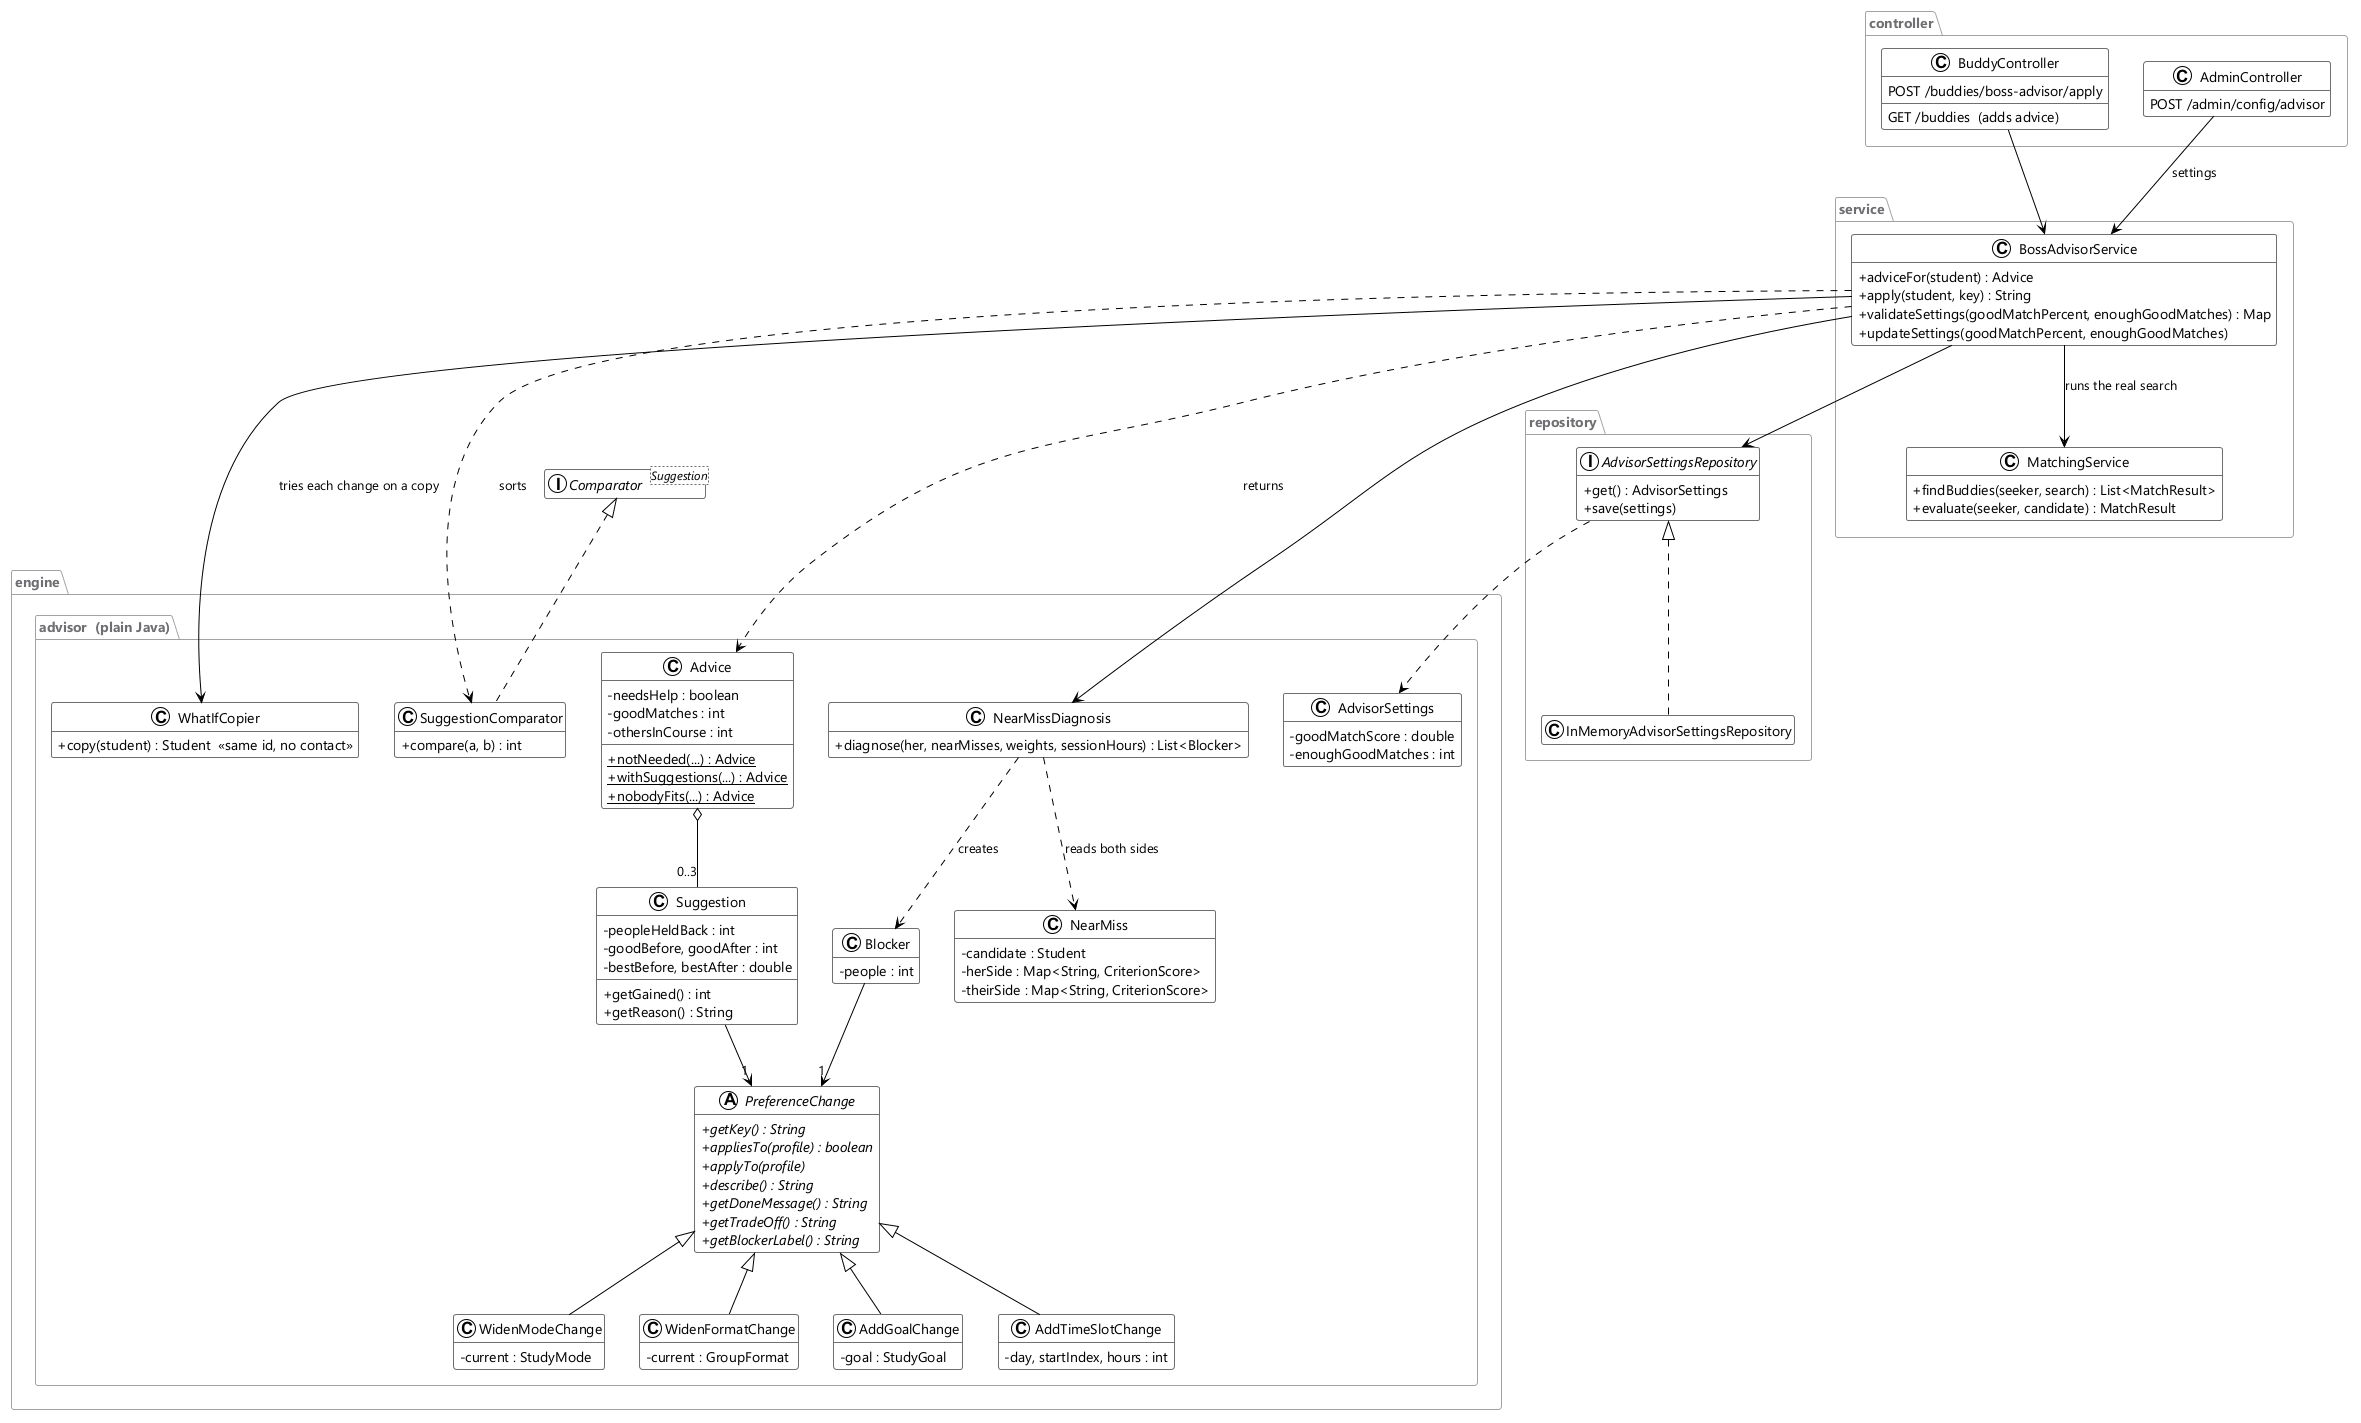

The diagram above was rendered by PlantUML. Its source (embedded in the PNG):
@startuml boss-advisor
' BOSS Advisor: one abstract PreferenceChange with a subclass per kind of change
' (polymorphism, open for extension), a two-sided near-miss diagnosis, and every
' suggestion checked by re-running the real Find buddies search on a copy of the student.
!theme plain
skinparam defaultFontName "Segoe UI"
skinparam classAttributeIconSize 0
skinparam class {
  BackgroundColor #FAFAFA
  BorderColor #6E6E73
}
skinparam package {
  BorderColor #A1A1A6
  FontColor #6E6E73
}
hide empty members

package "controller" {
  class BuddyController {
    GET /buddies  (adds advice)
    POST /buddies/boss-advisor/apply
  }
  class AdminController {
    POST /admin/config/advisor
  }
}

package "service" {
  class BossAdvisorService {
    + adviceFor(student) : Advice
    + apply(student, key) : String
    + validateSettings(goodMatchPercent, enoughGoodMatches) : Map
    + updateSettings(goodMatchPercent, enoughGoodMatches)
  }
  class MatchingService {
    + findBuddies(seeker, search) : List<MatchResult>
    + evaluate(seeker, candidate) : MatchResult
  }
}

package "repository" {
  interface AdvisorSettingsRepository {
    + get() : AdvisorSettings
    + save(settings)
  }
  class InMemoryAdvisorSettingsRepository
}

package "engine.advisor  (plain Java)" {
  class AdvisorSettings {
    - goodMatchScore : double
    - enoughGoodMatches : int
  }

  abstract class PreferenceChange {
    + {abstract} getKey() : String
    + {abstract} appliesTo(profile) : boolean
    + {abstract} applyTo(profile)
    + {abstract} describe() : String
    + {abstract} getDoneMessage() : String
    + {abstract} getTradeOff() : String
    + {abstract} getBlockerLabel() : String
  }
  class WidenModeChange {
    - current : StudyMode
  }
  class WidenFormatChange {
    - current : GroupFormat
  }
  class AddGoalChange {
    - goal : StudyGoal
  }
  class AddTimeSlotChange {
    - day, startIndex, hours : int
  }

  class NearMissDiagnosis {
    + diagnose(her, nearMisses, weights, sessionHours) : List<Blocker>
  }
  class NearMiss {
    - candidate : Student
    - herSide : Map<String, CriterionScore>
    - theirSide : Map<String, CriterionScore>
  }
  class Blocker {
    - people : int
  }
  class WhatIfCopier {
    + copy(student) : Student  <<same id, no contact>>
  }
  class Suggestion {
    - peopleHeldBack : int
    - goodBefore, goodAfter : int
    - bestBefore, bestAfter : double
    + getGained() : int
    + getReason() : String
  }
  class SuggestionComparator {
    + compare(a, b) : int
  }
  class Advice {
    - needsHelp : boolean
    - goodMatches : int
    - othersInCourse : int
    + {static} notNeeded(...) : Advice
    + {static} withSuggestions(...) : Advice
    + {static} nobodyFits(...) : Advice
  }
}

interface "Comparator<Suggestion>" as Comparator

BuddyController --> BossAdvisorService
AdminController --> BossAdvisorService : settings
BossAdvisorService --> MatchingService : runs the real search
BossAdvisorService --> AdvisorSettingsRepository
AdvisorSettingsRepository <|.. InMemoryAdvisorSettingsRepository
AdvisorSettingsRepository ..> AdvisorSettings
BossAdvisorService --> NearMissDiagnosis
BossAdvisorService --> WhatIfCopier : tries each change on a copy
BossAdvisorService ..> SuggestionComparator : sorts
BossAdvisorService ..> Advice : returns

PreferenceChange <|-- WidenModeChange
PreferenceChange <|-- WidenFormatChange
PreferenceChange <|-- AddGoalChange
PreferenceChange <|-- AddTimeSlotChange

NearMissDiagnosis ..> NearMiss : reads both sides
NearMissDiagnosis ..> Blocker : creates
Blocker --> "1" PreferenceChange
Suggestion --> "1" PreferenceChange
Advice o-- "0..3" Suggestion
Comparator <|.. SuggestionComparator
@enduml